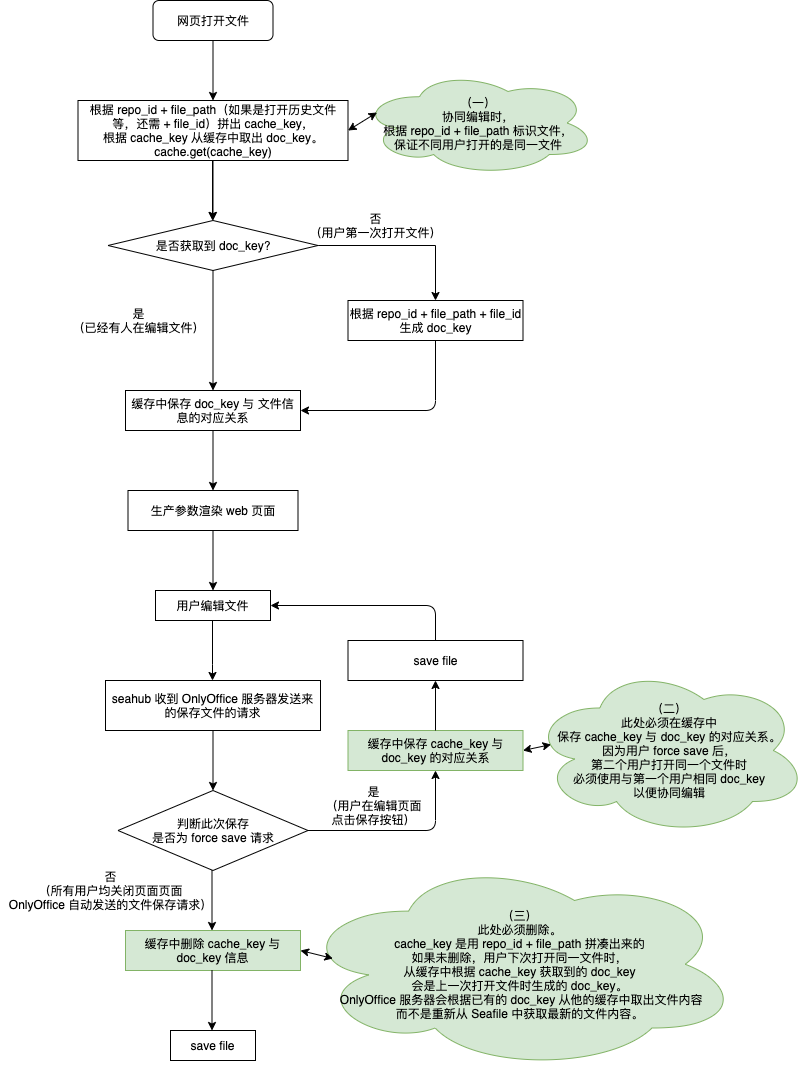

The diagram above was exported from draw.io. Its source (the exported page's mxGraphModel, read from the mxfile embedded in the PNG):
<mxGraphModel dx="894" dy="680" grid="1" gridSize="10" guides="1" tooltips="1" connect="1" arrows="1" fold="1" page="1" pageScale="1" pageWidth="827" pageHeight="1169" math="0" shadow="0">
  <root>
    <mxCell id="WIyWlLk6GJQsqaUBKTNV-0" />
    <mxCell id="WIyWlLk6GJQsqaUBKTNV-1" parent="WIyWlLk6GJQsqaUBKTNV-0" />
    <mxCell id="_BDDPMPituGsSAiVVs8M-18" value="" style="edgeStyle=orthogonalEdgeStyle;rounded=0;jumpSize=6;orthogonalLoop=1;jettySize=auto;html=1;startSize=6;sourcePerimeterSpacing=0;endSize=6;" parent="WIyWlLk6GJQsqaUBKTNV-1" source="_BDDPMPituGsSAiVVs8M-0" target="_BDDPMPituGsSAiVVs8M-3" edge="1">
      <mxGeometry relative="1" as="geometry" />
    </mxCell>
    <mxCell id="_BDDPMPituGsSAiVVs8M-0" value="&lt;span&gt;根据 repo_id + file_path（如果是打开历史文件等，还需 + file_id）拼出 cache_key，&lt;/span&gt;&lt;br&gt;&lt;span&gt;根据 cache_key 从缓存中取出 doc_key。&lt;/span&gt;&lt;br&gt;&lt;span&gt;cache.get(cache_key)&lt;/span&gt;" style="rounded=0;whiteSpace=wrap;html=1;" parent="WIyWlLk6GJQsqaUBKTNV-1" vertex="1">
      <mxGeometry x="97.5" y="140" width="270" height="60" as="geometry" />
    </mxCell>
    <mxCell id="_BDDPMPituGsSAiVVs8M-1" value="网页打开文件" style="rounded=1;whiteSpace=wrap;html=1;fontSize=12;glass=0;strokeWidth=1;shadow=0;" parent="WIyWlLk6GJQsqaUBKTNV-1" vertex="1">
      <mxGeometry x="172.5" y="40" width="120" height="40" as="geometry" />
    </mxCell>
    <mxCell id="_BDDPMPituGsSAiVVs8M-2" value="" style="endArrow=classic;html=1;exitX=0.5;exitY=1;exitDx=0;exitDy=0;endSize=6;" parent="WIyWlLk6GJQsqaUBKTNV-1" source="_BDDPMPituGsSAiVVs8M-1" target="_BDDPMPituGsSAiVVs8M-0" edge="1">
      <mxGeometry width="50" height="50" relative="1" as="geometry">
        <mxPoint x="42.5" y="300" as="sourcePoint" />
        <mxPoint x="92.5" y="250" as="targetPoint" />
      </mxGeometry>
    </mxCell>
    <mxCell id="_BDDPMPituGsSAiVVs8M-12" style="edgeStyle=orthogonalEdgeStyle;rounded=0;jumpSize=6;orthogonalLoop=1;jettySize=auto;html=1;exitX=1;exitY=0.5;exitDx=0;exitDy=0;startSize=6;sourcePerimeterSpacing=0;endSize=6;entryX=0.5;entryY=0;entryDx=0;entryDy=0;" parent="WIyWlLk6GJQsqaUBKTNV-1" source="_BDDPMPituGsSAiVVs8M-3" target="_BDDPMPituGsSAiVVs8M-8" edge="1">
      <mxGeometry relative="1" as="geometry">
        <mxPoint x="452.5" y="285" as="targetPoint" />
      </mxGeometry>
    </mxCell>
    <mxCell id="_BDDPMPituGsSAiVVs8M-3" value="是否获取到 doc_key?" style="rhombus;whiteSpace=wrap;html=1;" parent="WIyWlLk6GJQsqaUBKTNV-1" vertex="1">
      <mxGeometry x="127.5" y="260" width="210" height="50" as="geometry" />
    </mxCell>
    <mxCell id="_BDDPMPituGsSAiVVs8M-4" value="" style="endArrow=classic;html=1;exitX=0.5;exitY=1;exitDx=0;exitDy=0;" parent="WIyWlLk6GJQsqaUBKTNV-1" edge="1">
      <mxGeometry width="50" height="50" relative="1" as="geometry">
        <mxPoint x="232" y="200" as="sourcePoint" />
        <mxPoint x="232" y="260" as="targetPoint" />
      </mxGeometry>
    </mxCell>
    <mxCell id="_BDDPMPituGsSAiVVs8M-5" style="edgeStyle=orthogonalEdgeStyle;rounded=0;jumpSize=2;orthogonalLoop=1;jettySize=auto;html=1;exitX=0.5;exitY=1;exitDx=0;exitDy=0;" parent="WIyWlLk6GJQsqaUBKTNV-1" source="_BDDPMPituGsSAiVVs8M-3" target="_BDDPMPituGsSAiVVs8M-3" edge="1">
      <mxGeometry relative="1" as="geometry" />
    </mxCell>
    <mxCell id="_BDDPMPituGsSAiVVs8M-7" value="缓存中保存 doc_key 与 文件信息的对应关系&lt;br&gt;" style="rounded=0;whiteSpace=wrap;html=1;" parent="WIyWlLk6GJQsqaUBKTNV-1" vertex="1">
      <mxGeometry x="145" y="430" width="175" height="40" as="geometry" />
    </mxCell>
    <mxCell id="_BDDPMPituGsSAiVVs8M-8" value="根据 repo_id + file_path + file_id 生成 doc_key" style="rounded=0;whiteSpace=wrap;html=1;" parent="WIyWlLk6GJQsqaUBKTNV-1" vertex="1">
      <mxGeometry x="367.5" y="340" width="175" height="40" as="geometry" />
    </mxCell>
    <mxCell id="_BDDPMPituGsSAiVVs8M-11" value="" style="endArrow=classic;html=1;entryX=0.5;entryY=0;entryDx=0;entryDy=0;" parent="WIyWlLk6GJQsqaUBKTNV-1" target="_BDDPMPituGsSAiVVs8M-7" edge="1">
      <mxGeometry width="50" height="50" relative="1" as="geometry">
        <mxPoint x="232.5" y="310" as="sourcePoint" />
        <mxPoint x="242.5" y="310" as="targetPoint" />
      </mxGeometry>
    </mxCell>
    <mxCell id="_BDDPMPituGsSAiVVs8M-13" value="否&lt;br&gt;（用户第一次打开文件）" style="text;html=1;align=center;verticalAlign=middle;resizable=0;points=[];autosize=1;" parent="WIyWlLk6GJQsqaUBKTNV-1" vertex="1">
      <mxGeometry x="320" y="250" width="150" height="30" as="geometry" />
    </mxCell>
    <mxCell id="_BDDPMPituGsSAiVVs8M-14" value="是&lt;br&gt;（已经有人在编辑文件）" style="text;html=1;align=center;verticalAlign=middle;resizable=0;points=[];autosize=1;" parent="WIyWlLk6GJQsqaUBKTNV-1" vertex="1">
      <mxGeometry x="82.5" y="345" width="150" height="30" as="geometry" />
    </mxCell>
    <mxCell id="_BDDPMPituGsSAiVVs8M-17" value="" style="endArrow=classic;html=1;edgeStyle=orthogonalEdgeStyle;exitX=0.5;exitY=1;exitDx=0;exitDy=0;entryX=1;entryY=0.5;entryDx=0;entryDy=0;" parent="WIyWlLk6GJQsqaUBKTNV-1" source="_BDDPMPituGsSAiVVs8M-8" target="_BDDPMPituGsSAiVVs8M-7" edge="1">
      <mxGeometry width="50" height="50" relative="1" as="geometry">
        <mxPoint x="362.5" y="340" as="sourcePoint" />
        <mxPoint x="322.5" y="450" as="targetPoint" />
        <Array as="points">
          <mxPoint x="455.5" y="450" />
        </Array>
      </mxGeometry>
    </mxCell>
    <mxCell id="_BDDPMPituGsSAiVVs8M-19" value="" style="edgeStyle=orthogonalEdgeStyle;rounded=0;jumpSize=6;orthogonalLoop=1;jettySize=auto;html=1;startSize=6;sourcePerimeterSpacing=0;endSize=6;" parent="WIyWlLk6GJQsqaUBKTNV-1" edge="1">
      <mxGeometry relative="1" as="geometry">
        <mxPoint x="232.5" y="470" as="sourcePoint" />
        <mxPoint x="232.5" y="530" as="targetPoint" />
      </mxGeometry>
    </mxCell>
    <mxCell id="_BDDPMPituGsSAiVVs8M-21" value="生产参数渲染 web 页面" style="rounded=0;whiteSpace=wrap;html=1;" parent="WIyWlLk6GJQsqaUBKTNV-1" vertex="1">
      <mxGeometry x="147.5" y="530" width="170" height="40" as="geometry" />
    </mxCell>
    <mxCell id="_BDDPMPituGsSAiVVs8M-24" value="" style="edgeStyle=orthogonalEdgeStyle;rounded=0;jumpSize=6;orthogonalLoop=1;jettySize=auto;html=1;startSize=6;sourcePerimeterSpacing=0;endSize=6;" parent="WIyWlLk6GJQsqaUBKTNV-1" edge="1">
      <mxGeometry relative="1" as="geometry">
        <mxPoint x="232" y="660" as="sourcePoint" />
        <mxPoint x="232" y="720" as="targetPoint" />
        <Array as="points">
          <mxPoint x="232" y="704" />
          <mxPoint x="232" y="704" />
        </Array>
      </mxGeometry>
    </mxCell>
    <mxCell id="_BDDPMPituGsSAiVVs8M-25" value="seahub 收到 OnlyOffice 服务器发送来的保存文件的请求&lt;br&gt;" style="rounded=0;whiteSpace=wrap;html=1;" parent="WIyWlLk6GJQsqaUBKTNV-1" vertex="1">
      <mxGeometry x="125" y="720" width="215" height="50" as="geometry" />
    </mxCell>
    <mxCell id="_BDDPMPituGsSAiVVs8M-29" value="" style="edgeStyle=orthogonalEdgeStyle;rounded=0;jumpSize=6;orthogonalLoop=1;jettySize=auto;html=1;startSize=6;sourcePerimeterSpacing=0;endSize=6;" parent="WIyWlLk6GJQsqaUBKTNV-1" edge="1">
      <mxGeometry relative="1" as="geometry">
        <mxPoint x="232.5" y="770" as="sourcePoint" />
        <mxPoint x="232.5" y="830" as="targetPoint" />
      </mxGeometry>
    </mxCell>
    <mxCell id="_BDDPMPituGsSAiVVs8M-30" value="&lt;span&gt;判断此次保存&lt;br&gt;是否为 force save 请求&lt;/span&gt;" style="rhombus;whiteSpace=wrap;html=1;" parent="WIyWlLk6GJQsqaUBKTNV-1" vertex="1">
      <mxGeometry x="137.5" y="830" width="190" height="80" as="geometry" />
    </mxCell>
    <mxCell id="_BDDPMPituGsSAiVVs8M-31" value="" style="edgeStyle=orthogonalEdgeStyle;rounded=0;jumpSize=6;orthogonalLoop=1;jettySize=auto;html=1;startSize=6;sourcePerimeterSpacing=0;endSize=6;" parent="WIyWlLk6GJQsqaUBKTNV-1" edge="1">
      <mxGeometry relative="1" as="geometry">
        <mxPoint x="231.5" y="910" as="sourcePoint" />
        <mxPoint x="231.5" y="970" as="targetPoint" />
      </mxGeometry>
    </mxCell>
    <mxCell id="_BDDPMPituGsSAiVVs8M-32" value="否&lt;br&gt;（所有用户均关闭页面页面&lt;br&gt;OnlyOffice 自动发送的文件保存请求）" style="text;html=1;align=center;verticalAlign=middle;resizable=0;points=[];autosize=1;" parent="WIyWlLk6GJQsqaUBKTNV-1" vertex="1">
      <mxGeometry x="20" y="905" width="220" height="50" as="geometry" />
    </mxCell>
    <mxCell id="_BDDPMPituGsSAiVVs8M-33" value="用户编辑文件" style="rounded=0;whiteSpace=wrap;html=1;" parent="WIyWlLk6GJQsqaUBKTNV-1" vertex="1">
      <mxGeometry x="175" y="630" width="115" height="30" as="geometry" />
    </mxCell>
    <mxCell id="_BDDPMPituGsSAiVVs8M-34" value="" style="edgeStyle=orthogonalEdgeStyle;rounded=0;jumpSize=6;orthogonalLoop=1;jettySize=auto;html=1;startSize=6;sourcePerimeterSpacing=0;endSize=6;" parent="WIyWlLk6GJQsqaUBKTNV-1" edge="1">
      <mxGeometry relative="1" as="geometry">
        <mxPoint x="232.5" y="570" as="sourcePoint" />
        <mxPoint x="232.5" y="630" as="targetPoint" />
      </mxGeometry>
    </mxCell>
    <mxCell id="_BDDPMPituGsSAiVVs8M-35" value="缓存中保存 cache_key 与 doc_key 的对应关系" style="rounded=0;whiteSpace=wrap;html=1;fillColor=#d5e8d4;strokeColor=#82b366;" parent="WIyWlLk6GJQsqaUBKTNV-1" vertex="1">
      <mxGeometry x="367.5" y="770" width="175" height="40" as="geometry" />
    </mxCell>
    <mxCell id="_BDDPMPituGsSAiVVs8M-36" value="" style="endArrow=classic;html=1;edgeStyle=orthogonalEdgeStyle;exitX=1;exitY=0.5;exitDx=0;exitDy=0;entryX=0.5;entryY=1;entryDx=0;entryDy=0;" parent="WIyWlLk6GJQsqaUBKTNV-1" source="_BDDPMPituGsSAiVVs8M-30" target="_BDDPMPituGsSAiVVs8M-35" edge="1">
      <mxGeometry width="50" height="50" relative="1" as="geometry">
        <mxPoint x="367.5" y="890" as="sourcePoint" />
        <mxPoint x="417.5" y="840" as="targetPoint" />
      </mxGeometry>
    </mxCell>
    <mxCell id="_BDDPMPituGsSAiVVs8M-37" value="save file" style="rounded=0;whiteSpace=wrap;html=1;" parent="WIyWlLk6GJQsqaUBKTNV-1" vertex="1">
      <mxGeometry x="367.5" y="680" width="175" height="40" as="geometry" />
    </mxCell>
    <mxCell id="_BDDPMPituGsSAiVVs8M-38" value="" style="endArrow=classic;html=1;exitX=0.5;exitY=0;exitDx=0;exitDy=0;entryX=0.5;entryY=1;entryDx=0;entryDy=0;" parent="WIyWlLk6GJQsqaUBKTNV-1" source="_BDDPMPituGsSAiVVs8M-35" target="_BDDPMPituGsSAiVVs8M-37" edge="1">
      <mxGeometry width="50" height="50" relative="1" as="geometry">
        <mxPoint x="352.5" y="690" as="sourcePoint" />
        <mxPoint x="402.5" y="640" as="targetPoint" />
      </mxGeometry>
    </mxCell>
    <mxCell id="_BDDPMPituGsSAiVVs8M-39" value="" style="endArrow=classic;html=1;edgeStyle=orthogonalEdgeStyle;exitX=0.5;exitY=0;exitDx=0;exitDy=0;entryX=1;entryY=0.5;entryDx=0;entryDy=0;" parent="WIyWlLk6GJQsqaUBKTNV-1" source="_BDDPMPituGsSAiVVs8M-37" target="_BDDPMPituGsSAiVVs8M-33" edge="1">
      <mxGeometry width="50" height="50" relative="1" as="geometry">
        <mxPoint x="352.5" y="690" as="sourcePoint" />
        <mxPoint x="402.5" y="600" as="targetPoint" />
        <Array as="points">
          <mxPoint x="455.5" y="645" />
        </Array>
      </mxGeometry>
    </mxCell>
    <mxCell id="_BDDPMPituGsSAiVVs8M-40" value="是&lt;br&gt;（用户在编辑页面&lt;br&gt;点击保存按钮）" style="text;html=1;align=center;verticalAlign=middle;resizable=0;points=[];autosize=1;" parent="WIyWlLk6GJQsqaUBKTNV-1" vertex="1">
      <mxGeometry x="337.5" y="820" width="110" height="50" as="geometry" />
    </mxCell>
    <mxCell id="_BDDPMPituGsSAiVVs8M-41" value="缓存中删除 cache_key 与 doc_key 信息" style="rounded=0;whiteSpace=wrap;html=1;fillColor=#d5e8d4;strokeColor=#82b366;" parent="WIyWlLk6GJQsqaUBKTNV-1" vertex="1">
      <mxGeometry x="145" y="970" width="175" height="40" as="geometry" />
    </mxCell>
    <mxCell id="_BDDPMPituGsSAiVVs8M-42" value="save file" style="rounded=0;whiteSpace=wrap;html=1;" parent="WIyWlLk6GJQsqaUBKTNV-1" vertex="1">
      <mxGeometry x="190" y="1070" width="85" height="30" as="geometry" />
    </mxCell>
    <mxCell id="_BDDPMPituGsSAiVVs8M-43" value="" style="edgeStyle=orthogonalEdgeStyle;rounded=0;jumpSize=6;orthogonalLoop=1;jettySize=auto;html=1;startSize=6;sourcePerimeterSpacing=0;endSize=6;" parent="WIyWlLk6GJQsqaUBKTNV-1" edge="1">
      <mxGeometry relative="1" as="geometry">
        <mxPoint x="231.5" y="1010" as="sourcePoint" />
        <mxPoint x="231.5" y="1070" as="targetPoint" />
      </mxGeometry>
    </mxCell>
    <mxCell id="_BDDPMPituGsSAiVVs8M-47" value="（二）&lt;br&gt;此处必须在缓存中&lt;br&gt;保存 cache_key 与 doc_key 的对应关系。&lt;br&gt;因为用户 force save 后，&lt;br&gt;第二个用户打开同一个文件时&lt;br&gt;必须使用与第一个用户相同 doc_key&lt;br&gt;以便协同编辑" style="ellipse;shape=cloud;whiteSpace=wrap;html=1;labelBackgroundColor=none;fillColor=#d5e8d4;strokeColor=#82b366;" parent="WIyWlLk6GJQsqaUBKTNV-1" vertex="1">
      <mxGeometry x="550" y="705" width="277.5" height="170" as="geometry" />
    </mxCell>
    <mxCell id="_BDDPMPituGsSAiVVs8M-50" value="（三）&lt;br&gt;此处必须删除。&lt;br&gt;cache_key 是用 repo_id + file_path 拼凑出来的&lt;br&gt;如果未删除，用户下次打开同一文件时，&lt;br&gt;从缓存中根据 cache_key 获取到的 doc_key&lt;br&gt;会是上一次打开文件时生成的 doc_key。&lt;br&gt;&amp;nbsp;OnlyOffice 服务器会根据已有的 doc_key 从他的缓存中取出文件内容&lt;br&gt;而不是重新从 Seafile 中获取最新的文件内容。" style="ellipse;shape=cloud;whiteSpace=wrap;html=1;fillColor=#d5e8d4;strokeColor=#82b366;" parent="WIyWlLk6GJQsqaUBKTNV-1" vertex="1">
      <mxGeometry x="317.5" y="897.5" width="442.5" height="212.5" as="geometry" />
    </mxCell>
    <mxCell id="_BDDPMPituGsSAiVVs8M-53" value="" style="endArrow=classic;startArrow=classic;html=1;exitX=1;exitY=0.5;exitDx=0;exitDy=0;entryX=0.079;entryY=0.473;entryDx=0;entryDy=0;entryPerimeter=0;" parent="WIyWlLk6GJQsqaUBKTNV-1" source="_BDDPMPituGsSAiVVs8M-41" target="_BDDPMPituGsSAiVVs8M-50" edge="1">
      <mxGeometry width="50" height="50" relative="1" as="geometry">
        <mxPoint x="430" y="920" as="sourcePoint" />
        <mxPoint x="480" y="870" as="targetPoint" />
      </mxGeometry>
    </mxCell>
    <mxCell id="_BDDPMPituGsSAiVVs8M-55" value="" style="endArrow=classic;startArrow=classic;html=1;entryX=0.074;entryY=0.465;entryDx=0;entryDy=0;entryPerimeter=0;exitX=1;exitY=0.5;exitDx=0;exitDy=0;" parent="WIyWlLk6GJQsqaUBKTNV-1" source="_BDDPMPituGsSAiVVs8M-35" target="_BDDPMPituGsSAiVVs8M-47" edge="1">
      <mxGeometry width="50" height="50" relative="1" as="geometry">
        <mxPoint x="430" y="920" as="sourcePoint" />
        <mxPoint x="480" y="870" as="targetPoint" />
      </mxGeometry>
    </mxCell>
    <mxCell id="MxKDjzEedFEfOn1oi8N1-1" value="（一）&lt;br&gt;协同编辑时，&lt;br&gt;根据 repo_id + file_path 标识文件，&lt;br&gt;保证不同用户打开的是同一文件" style="ellipse;shape=cloud;whiteSpace=wrap;html=1;align=center;labelBackgroundColor=none;fillColor=#d5e8d4;strokeColor=#82b366;" vertex="1" parent="WIyWlLk6GJQsqaUBKTNV-1">
      <mxGeometry x="380" y="110" width="236" height="105" as="geometry" />
    </mxCell>
    <mxCell id="MxKDjzEedFEfOn1oi8N1-2" value="" style="endArrow=classic;startArrow=classic;html=1;entryX=0.07;entryY=0.4;entryDx=0;entryDy=0;entryPerimeter=0;exitX=1;exitY=0.5;exitDx=0;exitDy=0;" edge="1" parent="WIyWlLk6GJQsqaUBKTNV-1" source="_BDDPMPituGsSAiVVs8M-0" target="MxKDjzEedFEfOn1oi8N1-1">
      <mxGeometry width="50" height="50" relative="1" as="geometry">
        <mxPoint x="430" y="380" as="sourcePoint" />
        <mxPoint x="480" y="330" as="targetPoint" />
      </mxGeometry>
    </mxCell>
  </root>
</mxGraphModel>